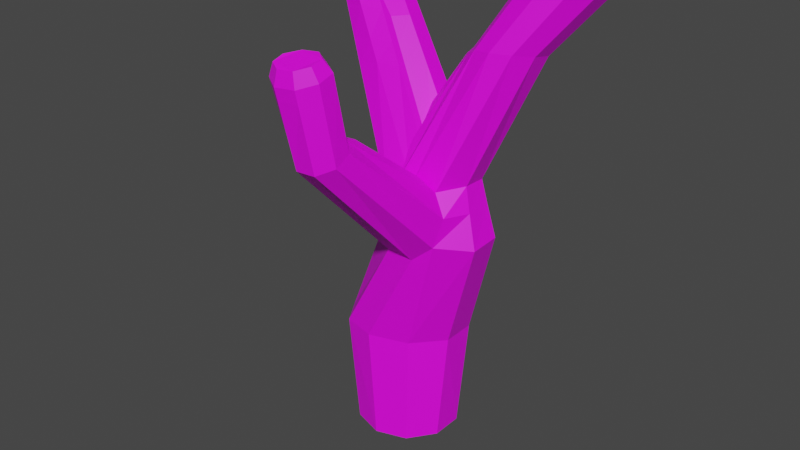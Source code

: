 # Source: Baum09Schnee.blend  (saved by Blender 3.6.11; exported with 4.5.12 LTS)
import bpy
from mathutils import Matrix  # noqa: F401  (used for matrix-valued properties, if any)

bpy.ops.wm.read_factory_settings(use_empty=True)
scene = bpy.context.scene
scene.name = 'Scene'

# ---- collections
col_collection = bpy.data.collections.new('Collection'); scene.collection.children.link(col_collection)

# ---- images (referenced by path relative to the original .blend; pixels are not part of the script)
import os
ASSET_DIR = os.environ.get("B2B_ASSET_DIR", "")  # directory of the original .blend (textures are referenced by path, not embedded)
HERE = os.path.dirname(os.path.abspath(__file__))  # packed textures are extracted next to this script under _unpacked/

def load_image(name, relpath, width, height, colorspace="sRGB"):
    """Load a texture the original file referenced (path relative to the .blend, or extracted next to this script)."""
    p = next((c for c in (os.path.join(HERE, relpath), os.path.join(ASSET_DIR, relpath)) if relpath and os.path.exists(c)), "")
    if p:
        img = bpy.data.images.load(p, check_existing=True)
        img.name = name
    else:  # same state as the original file: an image datablock whose file is absent (Cycles renders it pink)
        img = bpy.data.images.new(name, width, height)
        img.source = "FILE"
        img.filepath = "//" + (relpath or name)
    img.colorspace_settings.name = colorspace
    return img
img_new_color_atlas_psd = load_image('new_color_atlas.psd', 'new_color_atlas.psd', 1024, 1024, 'sRGB')

# ---- materials (node trees are filled in below, after node groups)
mat_material = bpy.data.materials.new('Material')
mat_material.use_transparent_shadow = False

# ---- material node trees
mat_material.use_nodes = True; mat_material.node_tree.nodes.clear()
_N = mat_material.node_tree.nodes; _L = mat_material.node_tree.links
n0 = _N.new('ShaderNodeBsdfPrincipled'); n0.name = 'Principled BSDF'; n0.location = (188, 291)
n0.distribution = 'GGX'
n0.subsurface_method = 'RANDOM_WALK_SKIN'
n0.inputs[3].default_value = 1.45
n0.inputs[27].default_value = (0.0, 0.0, 0.0, 1.0)
n0.inputs[28].default_value = 1.0
n1 = _N.new('ShaderNodeOutputMaterial'); n1.name = 'Material Output'; n1.location = (478, 291)
n2 = _N.new('ShaderNodeTexImage'); n2.name = 'Image Texture'; n2.location = (-207, 259)
n2.image = img_new_color_atlas_psd
_L.new(n0.outputs[0], n1.inputs[0])
_L.new(n2.outputs[0], n0.inputs[0])
n1.is_active_output = True

# ---- world
world_world = bpy.data.worlds.new('World'); scene.world = world_world
world_world.use_nodes = True; world_world.node_tree.nodes.clear()
_N = world_world.node_tree.nodes; _L = world_world.node_tree.links
n0 = _N.new('ShaderNodeOutputWorld'); n0.name = 'World Output'; n0.location = (300, 300)
n1 = _N.new('ShaderNodeBackground'); n1.name = 'Background'; n1.location = (10, 300)
n1.inputs[0].default_value = (0.05088, 0.05088, 0.05088, 1.0)
_L.new(n1.outputs[0], n0.inputs[0])
n0.is_active_output = True
world_world.color = (0.05088, 0.05088, 0.05088)
world_world.use_sun_shadow = False
world_world.sun_shadow_jitter_overblur = 0.0

# ---- meshes
me_cylinder = bpy.data.meshes.new('Cylinder')
me_cylinder.from_pydata([(1.764, -0.2151, 6.811), (2.126, -0.09508, 6.812), (1.819, 0.9241, 6.614), (1.447, 0.7963, 6.617), (1.216, 0.5018, 6.65), (1.208, 0.1534, 6.704), (1.418, -0.1194, 6.766), (2.369, 0.1989, 6.767), (2.395, 0.5548, 6.7), (2.185, 0.8328, 6.642), (-1.451, 0.1958, 7.373), (-1.852, 0.3114, 7.363), (-1.906, 1.264, 7.32), (-2.108, 0.6013, 7.35), (-2.133, 0.9628, 7.335), (-1.509, 1.356, 7.331), (-0.8338, 0.5883, 7.364), (-1.056, 0.3004, 7.372), (-1.109, 1.235, 7.344), (-0.8551, 0.9465, 7.354), (1.008, 0.683, 4.211), (1.341, 0.3313, 4.312), (1.357, -0.1412, 4.338), (0.08596, -0.7285, 3.941), (-0.2148, -0.2551, 4.109), (-0.2714, 0.2502, 4.088), (-0.01769, 0.6572, 4.082), (0.4764, 0.8111, 4.121), (1.035, -0.5922, 4.287), (0.5227, -0.6123, 4.28), (1.252, 0.7984, 3.216), (1.714, 0.2684, 3.307), (1.727, -0.3567, 3.284), (1.215, -0.8747, 3.39), (0.807, -0.943, 3.047), (0.2658, -0.9197, 3.07), (-0.4015, -0.2997, 3.035), (-0.5452, 0.4068, 3.02), (-0.8052, 0.9917, 1.011), (-0.5878, 0.809, -1.0), (-1.151, 0.3905, 1.037), (-0.9511, 0.309, -1.0), (-1.188, -0.261, 1.067), (-0.9517, -0.3089, -0.9998), (-0.8755, -0.7563, 1.087), (-0.5933, -0.8081, -0.9984), (-0.2204, -0.9352, 1.092), (-0.003384, -0.9994, -0.999), (0.5359, -0.6979, 1.09), (0.5878, -0.809, -1.0), (1.029, -0.1273, 1.084), (0.9511, -0.309, -1.0), (0.9951, 0.5705, 1.059), (0.9511, 0.309, -1.0), (0.4686, 1.142, 1.021), (0.5878, 0.809, -1.0), (-0.2199, 1.302, 1.001), (0.0, 1.0, -1.0), (-0.2456, 0.9598, 3.03), (0.4643, 1.094, 3.099), (2.748, 0.4924, 8.322), (3.035, 0.5872, 8.263), (2.72, 1.343, 8.048), (2.42, 1.246, 8.072), (2.22, 1.023, 8.096), (2.204, 0.7601, 8.143), (2.415, 0.5588, 8.245), (3.171, 0.8083, 8.106), (3.156, 1.071, 8.004), (3.001, 1.276, 8.011), (-0.3946, 0.3137, 3.616), (1.511, -0.2398, 3.902), (-0.1156, 0.7719, 3.621), (1.101, 0.724, 3.788), (0.4646, 0.9135, 3.676), (1.313, -0.7154, 3.92), (1.493, 0.3015, 3.895), (-0.2984, -0.2755, 3.632), (-0.01884, -0.8357, 3.449), (0.6465, -3.092, 5.347), (0.8909, -2.863, 5.464), (0.8774, -2.551, 5.613), (0.0005175, -2.894, 5.431), (-0.008698, -2.581, 5.569), (0.2512, -2.351, 5.676), (0.6166, -2.339, 5.698), (0.2768, -3.106, 5.336), (0.4742, -3.284, 7.043), (0.6739, -3.097, 7.11), (0.6803, -2.869, 7.174), (0.02282, -3.242, 7.086), (0.05879, -3.056, 7.166), (0.2562, -2.846, 7.215), (0.5045, -2.755, 7.212), (0.1963, -3.333, 7.03), (0.0, 0.0, -1.0), (0.7192, -0.5181, -0.4382), (-0.3479, -0.8383, -0.4258), (-0.926, 0.005436, -0.4378), (-0.2777, 0.8525, -0.4475), (0.7322, 0.5345, -0.4443), (0.1548, -0.794, 0.5195), (-0.9363, -0.4891, 0.5108), (-0.8355, 0.5853, 0.4646), (0.1954, 1.042, 0.4516), (0.9528, 0.1403, 0.4993), (-0.2765, 0.2559, 1.075), (0.992, -0.5021, 4.559), (-0.8512, 0.316, 7.206), (-0.6591, 0.5646, 7.199), (1.271, -0.1126, 4.603), (1.256, 0.2956, 4.58), (-0.6775, 0.874, 7.19), (-0.09121, 0.5618, 4.435), (-0.2512, -0.1786, 4.457), (-0.007089, -0.5628, 4.321), (1.183, 0.01899, 6.607), (1.049, 0.1939, 6.568), (1.202, 0.6062, 6.512), (-0.2971, 0.2315, 4.441), (1.054, 0.4173, 6.532), (0.059, -2.175, 5.488), (0.5009, -2.004, 5.579), (0.2427, -2.013, 5.564), (0.7963, -0.7696, 4.582), (0.4345, -0.7838, 4.577), (0.1259, -0.8659, 4.338), (0.1632, -3.376, 6.753), (0.5316, -3.318, 6.77), (0.7933, -3.072, 6.863), (0.7986, -2.769, 6.957), (-0.07359, -3.242, 6.831), (0.2485, -2.704, 7.0), (0.5409, -2.612, 7.0), (-0.03427, -2.986, 6.942), (0.5497, -3.282, 6.546), (0.8086, -3.039, 6.643), (-0.06193, -3.187, 6.611), (0.5485, -2.575, 6.819), (-0.03025, -2.922, 6.726), (0.181, -3.333, 6.53), (0.811, -2.735, 6.746), (0.2519, -2.654, 6.816), (3.256, 0.7013, 7.947), (3.058, 0.3901, 8.154), (2.196, 0.3512, 8.127), (1.905, 0.6351, 7.989), (2.625, 1.455, 7.859), (3.02, 1.361, 7.815), (3.239, 1.072, 7.811), (2.656, 0.2571, 8.23), (1.927, 1.006, 7.924), (2.205, 1.319, 7.891), (3.132, 0.6307, 7.782), (2.087, 0.285, 7.936), (2.512, 1.381, 7.684), (1.827, 0.9349, 7.745), (2.927, 0.3219, 7.965), (1.807, 0.5674, 7.809), (2.903, 1.287, 7.65), (3.12, 0.9991, 7.655), (2.531, 0.1907, 8.031), (2.099, 1.246, 7.712), (-0.2259, 0.7702, 6.482), (-1.565, 0.3558, 6.421), (-1.599, 0.7586, 6.405), (-0.5027, 1.077, 6.446), (-1.297, 0.01337, 6.382), (-0.8853, -0.03582, 6.486), (-0.9403, 1.2, 6.411), (-0.4571, 0.04461, 6.488), (-1.365, 1.09, 6.392), (-0.2963, 0.04793, 6.46), (-0.07933, 0.3369, 6.468), (-0.09657, 0.6746, 6.455), (-0.1631, 0.7526, 6.395), (-0.2493, 1.011, 6.071), (-1.065, -0.1111, 5.973), (-0.2068, -0.06224, 6.119), (-1.139, 1.018, 6.005), (-0.08012, -0.04435, 6.141), (0.1304, 0.611, 6.14), (-1.339, 0.2533, 6.033), (-1.376, 0.6733, 6.016), (-0.6491, -0.1325, 6.116), (-0.7026, 1.134, 6.027), (0.1472, 0.2615, 6.155), (-1.864, 0.4911, 6.933), (-1.893, 0.8712, 6.917), (-1.197, 0.0918, 6.975), (-1.254, 1.286, 6.918), (-0.3782, 0.4364, 6.881), (-0.5727, 0.8673, 6.962), (-0.837, 1.164, 6.941), (-1.603, 0.1776, 6.923), (-0.7873, 0.1856, 6.975), (-1.663, 1.186, 6.904), (-0.5814, 0.1697, 6.881), (-0.3961, 0.7585, 6.87), (-1.469, 0.4951, 7.534), (-1.273, 0.5469, 7.533), (-1.667, 0.5523, 7.529), (-1.498, 1.069, 7.513), (-1.694, 1.024, 7.508), (-1.806, 0.8748, 7.515), (-1.794, 0.6958, 7.523), (-1.174, 0.8667, 7.524), (-1.3, 1.01, 7.519), (-1.163, 0.6894, 7.53)], [], [(27, 2, 9, 20), (192, 193, 18, 19), (16, 17, 108, 109), (75, 71, 22, 28), (190, 196, 12, 15), (189, 195, 17, 10), (26, 25, 119, 113), (194, 189, 10, 11), (42, 44, 35, 36), (77, 78, 23, 24), (39, 57, 55, 53, 51, 49, 47, 45, 43, 41), (26, 3, 2, 27), (21, 8, 7, 22), (20, 9, 8, 21), (5, 4, 120, 117), (28, 1, 0, 29), (29, 0, 6, 23), (22, 7, 1, 28), (24, 23, 115, 114), (196, 188, 14, 12), (48, 50, 32, 33), (41, 40, 38, 39), (70, 77, 24, 25), (43, 42, 40, 41), (50, 52, 31, 32), (45, 44, 42, 43), (73, 74, 27, 20), (47, 46, 44, 45), (71, 76, 21, 22), (44, 46, 34, 35), (52, 54, 30, 31), (49, 48, 46, 47), (74, 72, 26, 27), (39, 38, 56, 57), (56, 38, 58, 59), (35, 34, 79, 86), (46, 48, 33, 34), (51, 50, 48, 49), (53, 52, 50, 51), (40, 42, 36, 37), (55, 54, 52, 53), (76, 73, 20, 21), (192, 19, 112, 198), (188, 187, 13, 14), (72, 70, 25, 26), (187, 194, 11, 13), (38, 40, 37, 58), (33, 75, 81, 80), (54, 56, 59, 30), (57, 56, 54, 55), (143, 67, 61, 144), (145, 66, 65, 146), (147, 62, 69, 148), (148, 69, 68, 149), (144, 61, 60, 150), (151, 64, 63, 152), (149, 68, 67, 143), (150, 60, 66, 145), (146, 65, 64, 151), (152, 63, 62, 147), (84, 85, 122, 123), (58, 37, 70, 72), (31, 30, 73, 76), (75, 28, 85, 81), (59, 58, 72, 74), (32, 31, 76, 71), (30, 59, 74, 73), (37, 36, 77, 70), (36, 35, 78, 77), (33, 32, 71, 75), (22, 21, 20, 27, 26, 25, 24, 23, 29, 28), (133, 132, 92, 93), (131, 127, 94, 90), (128, 129, 88, 87), (129, 130, 89, 88), (23, 78, 82, 83), (78, 35, 86, 82), (34, 33, 80, 79), (29, 23, 126, 125), (134, 131, 90, 91), (130, 133, 93, 89), (127, 128, 87, 94), (132, 134, 91, 92), (95, 96, 97), (96, 95, 100), (95, 97, 98), (95, 98, 99), (95, 99, 100), (96, 100, 105), (97, 96, 101), (98, 97, 102), (99, 98, 103), (100, 99, 104), (96, 105, 101), (97, 101, 102), (98, 102, 103), (99, 103, 104), (100, 104, 105), (101, 105, 106), (102, 101, 106), (103, 102, 106), (104, 103, 106), (105, 104, 106), (10, 17, 200, 199), (22, 21, 111, 110), (61, 67, 68, 69, 62, 63, 64, 65, 66, 60), (178, 28, 107, 180), (88, 89, 93, 92, 91, 90, 94, 87), (28, 22, 110, 107), (124, 125, 123, 122), (125, 126, 121, 123), (83, 84, 123, 121), (28, 29, 125, 124), (23, 83, 121, 126), (85, 28, 124, 122), (119, 120, 118, 113), (115, 116, 117, 114), (114, 117, 120, 119), (6, 5, 117, 116), (3, 26, 113, 118), (25, 24, 114, 119), (23, 6, 116, 115), (4, 3, 118, 120), (19, 16, 109, 112), (197, 191, 109, 108), (191, 198, 112, 109), (142, 139, 134, 132), (140, 135, 128, 127), (141, 138, 133, 130), (139, 137, 131, 134), (136, 141, 130, 129), (135, 136, 129, 128), (137, 140, 127, 131), (85, 84, 142, 138), (82, 86, 140, 137), (79, 80, 136, 135), (80, 81, 141, 136), (83, 82, 137, 139), (81, 85, 138, 141), (86, 79, 135, 140), (84, 83, 139, 142), (142, 132, 133, 138), (158, 146, 151, 156), (161, 150, 145, 154), (160, 149, 143, 153), (156, 151, 152, 162), (157, 144, 150, 161), (159, 148, 149, 160), (155, 147, 148, 159), (154, 145, 146, 158), (153, 143, 144, 157), (7, 153, 157, 1), (6, 154, 158, 5), (2, 155, 159, 9), (9, 159, 160, 8), (1, 157, 161, 0), (4, 156, 162, 3), (8, 160, 153, 7), (0, 161, 154, 6), (5, 158, 156, 4), (3, 162, 155, 2), (186, 181, 174, 173), (180, 186, 173, 172), (195, 170, 172, 197), (182, 177, 167, 164), (183, 182, 164, 165), (175, 163, 174, 181), (176, 185, 169, 166), (179, 183, 165, 171), (177, 184, 168, 167), (185, 179, 171, 169), (175, 176, 166, 163), (21, 20, 176, 175), (27, 26, 179, 185), (29, 28, 178, 184), (23, 29, 184, 177), (26, 25, 183, 179), (20, 27, 185, 176), (21, 175, 181, 111), (25, 24, 182, 183), (24, 23, 177, 182), (107, 110, 186, 180), (110, 111, 181, 186), (170, 178, 180, 172), (17, 195, 197, 108), (173, 174, 198, 191), (172, 173, 191, 197), (164, 167, 194, 187), (165, 164, 187, 188), (163, 192, 198, 174), (166, 169, 190, 193), (171, 165, 188, 196), (167, 168, 189, 194), (168, 170, 195, 189), (169, 171, 196, 190), (163, 166, 193, 192), (199, 200, 208, 206, 207, 202, 203, 204, 205, 201), (16, 19, 206, 208), (19, 18, 207, 206), (13, 11, 201, 205), (11, 10, 199, 201), (18, 15, 202, 207), (12, 14, 204, 203), (14, 13, 205, 204), (15, 12, 203, 202), (17, 16, 208, 200), (190, 15, 18, 193), (162, 152, 147, 155), (184, 178, 170, 168)])
_uv = me_cylinder.uv_layers.new(name='UVMap')
_uv.uv.foreach_set('vector', [0.965, 0.683, 0.963, 0.683, 0.964, 0.683, 0.9664, 0.683, 0.963, 0.683, 0.9626, 0.683, 0.9619, 0.683, 0.963, 0.683, 0.9468, 0.4436, 0.9458, 0.4436, 0.9458, 0.4436, 0.9468, 0.4436, 0.9609, 0.683, 0.9599, 0.683, 0.9591, 0.683, 0.9609, 0.683, 0.962, 0.683, 0.959, 0.683, 0.9589, 0.683, 0.9599, 0.683, 0.958, 0.683, 0.958, 0.683, 0.9579, 0.683, 0.9589, 0.683, 0.9397, 0.4436, 0.9393, 0.4436, 0.9393, 0.4436, 0.9397, 0.4436, 0.9571, 0.683, 0.958, 0.683, 0.9569, 0.683, 0.9579, 0.683, 0.9569, 0.683, 0.9559, 0.683, 0.9559, 0.683, 0.9569, 0.683, 0.9569, 0.683, 0.9559, 0.683, 0.9552, 0.683, 0.9565, 0.683, 0.9578, 0.6887, 0.9564, 0.6882, 0.9549, 0.6887, 0.9541, 0.6899, 0.9541, 0.6914, 0.9549, 0.6926, 0.9564, 0.6931, 0.9578, 0.6926, 0.9587, 0.6914, 0.9587, 0.6899, 0.9599, 0.683, 0.9589, 0.683, 0.9599, 0.683, 0.9617, 0.683, 0.9609, 0.683, 0.9609, 0.683, 0.9619, 0.683, 0.9621, 0.683, 0.9619, 0.683, 0.9619, 0.683, 0.963, 0.683, 0.9635, 0.683, 0.9397, 0.4436, 0.9407, 0.4436, 0.9407, 0.4436, 0.9397, 0.4436, 0.9561, 0.683, 0.9579, 0.683, 0.9589, 0.683, 0.9579, 0.683, 0.9554, 0.683, 0.9569, 0.683, 0.9579, 0.683, 0.957, 0.683, 0.9591, 0.683, 0.9599, 0.683, 0.9609, 0.683, 0.9609, 0.683, 0.9413, 0.4436, 0.9401, 0.4436, 0.9401, 0.4436, 0.9413, 0.4436, 0.9548, 0.683, 0.9549, 0.683, 0.9538, 0.683, 0.9548, 0.683, 0.9609, 0.683, 0.9599, 0.683, 0.9599, 0.683, 0.9609, 0.683, 0.9538, 0.6881, 0.9538, 0.683, 0.9548, 0.683, 0.9548, 0.6881, 0.9559, 0.683, 0.9548, 0.683, 0.9548, 0.683, 0.956, 0.683, 0.9548, 0.6881, 0.9548, 0.683, 0.9559, 0.683, 0.9559, 0.6881, 0.9619, 0.683, 0.9609, 0.683, 0.9609, 0.683, 0.9619, 0.683, 0.9559, 0.6881, 0.9559, 0.683, 0.9569, 0.683, 0.9569, 0.6881, 0.964, 0.683, 0.963, 0.683, 0.963, 0.683, 0.964, 0.683, 0.9569, 0.6881, 0.9569, 0.683, 0.9579, 0.683, 0.9579, 0.6881, 0.9619, 0.683, 0.9609, 0.683, 0.9609, 0.683, 0.9619, 0.683, 0.9579, 0.683, 0.9569, 0.683, 0.9569, 0.683, 0.9579, 0.683, 0.963, 0.683, 0.9619, 0.683, 0.9619, 0.683, 0.963, 0.683, 0.9579, 0.6881, 0.9579, 0.683, 0.9589, 0.683, 0.9589, 0.6881, 0.9599, 0.683, 0.9589, 0.683, 0.9599, 0.683, 0.9617, 0.683, 0.9589, 0.6881, 0.9589, 0.683, 0.9599, 0.683, 0.9599, 0.6881, 0.9599, 0.683, 0.9589, 0.683, 0.9589, 0.683, 0.9599, 0.683, 0.9579, 0.683, 0.9569, 0.683, 0.9569, 0.683, 0.9579, 0.683, 0.9589, 0.683, 0.9579, 0.683, 0.9579, 0.683, 0.9589, 0.683, 0.9599, 0.6881, 0.9599, 0.683, 0.9609, 0.683, 0.9609, 0.6881, 0.9609, 0.6881, 0.9609, 0.683, 0.9619, 0.683, 0.9619, 0.6881, 0.9559, 0.683, 0.9548, 0.683, 0.9548, 0.683, 0.9559, 0.683, 0.9619, 0.6881, 0.9619, 0.683, 0.963, 0.683, 0.963, 0.6881, 0.963, 0.683, 0.9619, 0.683, 0.9619, 0.683, 0.9635, 0.683, 0.9479, 0.4436, 0.9478, 0.4436, 0.9478, 0.4436, 0.9466, 0.4436, 0.9549, 0.683, 0.9562, 0.683, 0.9548, 0.683, 0.9559, 0.683, 0.9548, 0.683, 0.9538, 0.683, 0.9544, 0.683, 0.9548, 0.683, 0.9562, 0.683, 0.9571, 0.683, 0.9559, 0.683, 0.9569, 0.683, 0.9548, 0.683, 0.9538, 0.683, 0.9538, 0.683, 0.9548, 0.683, 0.9609, 0.683, 0.9609, 0.683, 0.9609, 0.683, 0.9609, 0.683, 0.964, 0.683, 0.963, 0.683, 0.963, 0.683, 0.964, 0.683, 0.963, 0.6881, 0.963, 0.683, 0.964, 0.683, 0.964, 0.6881, 0.9457, 0.4436, 0.9457, 0.4436, 0.9442, 0.4436, 0.944, 0.4436, 0.9414, 0.4436, 0.9418, 0.4436, 0.9407, 0.4436, 0.9407, 0.4436, 0.9459, 0.4436, 0.9462, 0.4436, 0.9479, 0.4436, 0.948, 0.4436, 0.948, 0.4436, 0.9479, 0.4436, 0.9468, 0.4436, 0.9468, 0.4436, 0.944, 0.4436, 0.9442, 0.4436, 0.9427, 0.4436, 0.9424, 0.4436, 0.94, 0.4436, 0.9398, 0.4436, 0.9397, 0.4436, 0.9397, 0.4436, 0.9468, 0.4436, 0.9468, 0.4436, 0.9457, 0.4436, 0.9457, 0.4436, 0.9424, 0.4436, 0.9427, 0.4436, 0.9418, 0.4436, 0.9414, 0.4436, 0.9407, 0.4436, 0.9407, 0.4436, 0.9398, 0.4436, 0.94, 0.4436, 0.9438, 0.4436, 0.9438, 0.4436, 0.9462, 0.4436, 0.9459, 0.4436, 0.9428, 0.4436, 0.9436, 0.4436, 0.9436, 0.4436, 0.9428, 0.4436, 0.9548, 0.683, 0.9538, 0.683, 0.9538, 0.683, 0.9548, 0.683, 0.963, 0.683, 0.9619, 0.683, 0.9619, 0.683, 0.963, 0.683, 0.9609, 0.683, 0.9609, 0.683, 0.9609, 0.683, 0.9609, 0.683, 0.9599, 0.683, 0.9589, 0.683, 0.9589, 0.683, 0.9599, 0.683, 0.9619, 0.683, 0.9609, 0.683, 0.9609, 0.683, 0.9619, 0.683, 0.964, 0.683, 0.963, 0.683, 0.963, 0.683, 0.964, 0.683, 0.9559, 0.683, 0.9548, 0.683, 0.9548, 0.683, 0.9559, 0.683, 0.9569, 0.683, 0.9559, 0.683, 0.9559, 0.683, 0.9569, 0.683, 0.9609, 0.683, 0.9599, 0.683, 0.9599, 0.683, 0.9609, 0.683, 0.964, 0.6932, 0.964, 0.6932, 0.964, 0.6932, 0.964, 0.6932, 0.964, 0.6932, 0.964, 0.6932, 0.964, 0.6932, 0.964, 0.6932, 0.964, 0.6932, 0.964, 0.6932, 0.9448, 0.4436, 0.9415, 0.4436, 0.9428, 0.4436, 0.9436, 0.4436, 0.9407, 0.4436, 0.9419, 0.4436, 0.9407, 0.4436, 0.9407, 0.4436, 0.9427, 0.4436, 0.9441, 0.4436, 0.9428, 0.4436, 0.9438, 0.4436, 0.9441, 0.4436, 0.9458, 0.4436, 0.9458, 0.4436, 0.9458, 0.4436, 0.9552, 0.683, 0.9559, 0.683, 0.9559, 0.683, 0.9552, 0.683, 0.9559, 0.683, 0.9559, 0.683, 0.9559, 0.683, 0.9559, 0.683, 0.9589, 0.683, 0.9579, 0.683, 0.9579, 0.683, 0.9589, 0.683, 0.9402, 0.4436, 0.9418, 0.4436, 0.9418, 0.4436, 0.9402, 0.4436, 0.9409, 0.4436, 0.9407, 0.4436, 0.9407, 0.4436, 0.9401, 0.4436, 0.9458, 0.4436, 0.9448, 0.4436, 0.9458, 0.4436, 0.9458, 0.4436, 0.9419, 0.4436, 0.9427, 0.4436, 0.9418, 0.4436, 0.9428, 0.4436, 0.9415, 0.4436, 0.9409, 0.4436, 0.9418, 0.4436, 0.9402, 0.4436, 0.9124, 0.8107, 0.9135, 0.8125, 0.9114, 0.8125, 0.9135, 0.8125, 0.9145, 0.8107, 0.9155, 0.8125, 0.9207, 0.8107, 0.9217, 0.8125, 0.9196, 0.8125, 0.9186, 0.8107, 0.9196, 0.8125, 0.9176, 0.8125, 0.9166, 0.8107, 0.9176, 0.8125, 0.9155, 0.8125, 0.9135, 0.8125, 0.9155, 0.8125, 0.9145, 0.8143, 0.9114, 0.8125, 0.9135, 0.8125, 0.9124, 0.8143, 0.9196, 0.8125, 0.9217, 0.8125, 0.9207, 0.8143, 0.9176, 0.8125, 0.9196, 0.8125, 0.9186, 0.8143, 0.9155, 0.8125, 0.9176, 0.8125, 0.9166, 0.8143, 0.9135, 0.8125, 0.9145, 0.8143, 0.9124, 0.8143, 0.9114, 0.8125, 0.9124, 0.8143, 0.9104, 0.8143, 0.9196, 0.8125, 0.9207, 0.8143, 0.9186, 0.8143, 0.9176, 0.8125, 0.9186, 0.8143, 0.9166, 0.8143, 0.9155, 0.8125, 0.9166, 0.8143, 0.9145, 0.8143, 0.9124, 0.8143, 0.9145, 0.8143, 0.9135, 0.8161, 0.9104, 0.8143, 0.9124, 0.8143, 0.9114, 0.8161, 0.9186, 0.8143, 0.9207, 0.8143, 0.9196, 0.8161, 0.9166, 0.8143, 0.9186, 0.8143, 0.9176, 0.8161, 0.9145, 0.8143, 0.9166, 0.8143, 0.9155, 0.8161, 0.9438, 0.4436, 0.9428, 0.4436, 0.9428, 0.4436, 0.9438, 0.4436, 0.947, 0.4436, 0.9458, 0.4436, 0.9458, 0.4436, 0.947, 0.4436, 0.9442, 0.4436, 0.9457, 0.4436, 0.9468, 0.4436, 0.9479, 0.4436, 0.9462, 0.4436, 0.9397, 0.4436, 0.9398, 0.4436, 0.9407, 0.4436, 0.9418, 0.4436, 0.9427, 0.4436, 0.9431, 0.4436, 0.9436, 0.4436, 0.9436, 0.4436, 0.9445, 0.4436, 0.9458, 0.4436, 0.9458, 0.4436, 0.9458, 0.4436, 0.9428, 0.4436, 0.9418, 0.4436, 0.9407, 0.4436, 0.9407, 0.4436, 0.9418, 0.4436, 0.9458, 0.4436, 0.944, 0.4436, 0.944, 0.4436, 0.9458, 0.4436, 0.9436, 0.4436, 0.9428, 0.4436, 0.9428, 0.4436, 0.9436, 0.4436, 0.9402, 0.4436, 0.9418, 0.4436, 0.9418, 0.4436, 0.9402, 0.4436, 0.9418, 0.4436, 0.9402, 0.4436, 0.9402, 0.4436, 0.9418, 0.4436, 0.9436, 0.4436, 0.9428, 0.4436, 0.9428, 0.4436, 0.9436, 0.4436, 0.9401, 0.4436, 0.9401, 0.4436, 0.9401, 0.4436, 0.9401, 0.4436, 0.9458, 0.4436, 0.9458, 0.4436, 0.9458, 0.4436, 0.9458, 0.4436, 0.9393, 0.4436, 0.9387, 0.4436, 0.9397, 0.4436, 0.9415, 0.4436, 0.9401, 0.4436, 0.9407, 0.4436, 0.9418, 0.4436, 0.9413, 0.4436, 0.9397, 0.4436, 0.9397, 0.4436, 0.9407, 0.4436, 0.9409, 0.4436, 0.9407, 0.4436, 0.9418, 0.4436, 0.9418, 0.4436, 0.9407, 0.4436, 0.9438, 0.4436, 0.9448, 0.4436, 0.9448, 0.4436, 0.9438, 0.4436, 0.9409, 0.4436, 0.9397, 0.4436, 0.9397, 0.4436, 0.9409, 0.4436, 0.9418, 0.4436, 0.9428, 0.4436, 0.9428, 0.4436, 0.9418, 0.4436, 0.9387, 0.4436, 0.9397, 0.4436, 0.9397, 0.4436, 0.9387, 0.4436, 0.9478, 0.4436, 0.9468, 0.4436, 0.9468, 0.4436, 0.9478, 0.4436, 0.9448, 0.4436, 0.9457, 0.4436, 0.9448, 0.4436, 0.9458, 0.4436, 0.9457, 0.4436, 0.9466, 0.4436, 0.9458, 0.4436, 0.9468, 0.4436, 0.9566, 0.683, 0.956, 0.683, 0.956, 0.683, 0.9566, 0.683, 0.957, 0.683, 0.9579, 0.683, 0.9579, 0.683, 0.957, 0.683, 0.9609, 0.683, 0.9599, 0.683, 0.9599, 0.683, 0.9609, 0.683, 0.956, 0.683, 0.9559, 0.683, 0.9559, 0.683, 0.956, 0.683, 0.9592, 0.683, 0.9609, 0.683, 0.9609, 0.683, 0.9592, 0.683, 0.9579, 0.683, 0.9592, 0.683, 0.9592, 0.683, 0.9579, 0.683, 0.9559, 0.683, 0.957, 0.683, 0.957, 0.683, 0.9559, 0.683, 0.9587, 0.683, 0.9579, 0.683, 0.9566, 0.683, 0.9599, 0.683, 0.9559, 0.683, 0.9559, 0.683, 0.957, 0.683, 0.9559, 0.683, 0.9589, 0.683, 0.9579, 0.683, 0.9592, 0.683, 0.9579, 0.683, 0.9609, 0.683, 0.9609, 0.683, 0.9609, 0.683, 0.9592, 0.683, 0.9552, 0.683, 0.9559, 0.683, 0.9559, 0.683, 0.956, 0.683, 0.9609, 0.683, 0.9609, 0.683, 0.9599, 0.683, 0.9609, 0.683, 0.9579, 0.683, 0.9569, 0.683, 0.9579, 0.683, 0.957, 0.683, 0.9554, 0.683, 0.957, 0.683, 0.956, 0.683, 0.9566, 0.683, 0.9568, 0.7163, 0.9553, 0.6926, 0.9572, 0.7163, 0.9572, 0.7163, 0.9558, 0.683, 0.9558, 0.683, 0.9551, 0.683, 0.9551, 0.683, 0.9575, 0.683, 0.9575, 0.683, 0.9565, 0.683, 0.9566, 0.683, 0.9619, 0.683, 0.9619, 0.683, 0.9608, 0.683, 0.9608, 0.683, 0.9551, 0.683, 0.9551, 0.683, 0.9548, 0.683, 0.9548, 0.683, 0.9591, 0.683, 0.9591, 0.683, 0.9575, 0.683, 0.9575, 0.683, 0.9631, 0.683, 0.9631, 0.683, 0.9619, 0.683, 0.9619, 0.683, 0.961, 0.683, 0.961, 0.683, 0.9631, 0.683, 0.9631, 0.683, 0.9566, 0.683, 0.9565, 0.683, 0.9558, 0.683, 0.9558, 0.683, 0.9608, 0.683, 0.9608, 0.683, 0.9591, 0.683, 0.9591, 0.683, 0.9599, 0.683, 0.9608, 0.683, 0.9591, 0.683, 0.9609, 0.683, 0.9559, 0.683, 0.9566, 0.683, 0.9558, 0.683, 0.9569, 0.683, 0.963, 0.683, 0.961, 0.683, 0.9631, 0.683, 0.964, 0.683, 0.9619, 0.683, 0.9631, 0.683, 0.9619, 0.683, 0.963, 0.683, 0.9579, 0.683, 0.9591, 0.683, 0.9575, 0.683, 0.9589, 0.683, 0.9538, 0.683, 0.9551, 0.683, 0.9548, 0.683, 0.9548, 0.683, 0.9609, 0.683, 0.9619, 0.683, 0.9608, 0.683, 0.9619, 0.683, 0.9569, 0.683, 0.9575, 0.683, 0.9566, 0.683, 0.9579, 0.683, 0.9548, 0.683, 0.9558, 0.683, 0.9551, 0.683, 0.9559, 0.683, 0.9589, 0.683, 0.9589, 0.683, 0.961, 0.683, 0.9599, 0.683, 0.9455, 0.4436, 0.9469, 0.4436, 0.9469, 0.4436, 0.9456, 0.4436, 0.9445, 0.4436, 0.9455, 0.4436, 0.9456, 0.4436, 0.9444, 0.4436, 0.9429, 0.4436, 0.943, 0.4436, 0.9444, 0.4436, 0.9448, 0.4436, 0.9565, 0.683, 0.9568, 0.683, 0.9569, 0.683, 0.9564, 0.683, 0.9551, 0.683, 0.9565, 0.683, 0.9564, 0.683, 0.955, 0.683, 0.948, 0.4436, 0.948, 0.4436, 0.9469, 0.4436, 0.9469, 0.4436, 0.9627, 0.683, 0.9621, 0.683, 0.9621, 0.683, 0.9627, 0.683, 0.9548, 0.683, 0.9551, 0.683, 0.955, 0.683, 0.9548, 0.683, 0.9568, 0.683, 0.9576, 0.683, 0.9577, 0.683, 0.9569, 0.683, 0.9621, 0.683, 0.9593, 0.683, 0.9592, 0.683, 0.9621, 0.683, 0.9631, 0.683, 0.9627, 0.683, 0.9627, 0.683, 0.9631, 0.683, 0.9433, 0.4411, 0.9418, 0.4411, 0.9425, 0.4411, 0.9431, 0.4411, 0.9617, 0.683, 0.9599, 0.683, 0.9593, 0.683, 0.9621, 0.683, 0.9579, 0.683, 0.9587, 0.683, 0.9582, 0.683, 0.9576, 0.683, 0.957, 0.683, 0.9554, 0.683, 0.9576, 0.683, 0.9568, 0.683, 0.9548, 0.683, 0.9544, 0.683, 0.9551, 0.683, 0.9548, 0.683, 0.964, 0.683, 0.963, 0.683, 0.9621, 0.683, 0.9627, 0.683, 0.9484, 0.4436, 0.948, 0.4436, 0.9469, 0.4436, 0.9484, 0.4436, 0.9565, 0.683, 0.9551, 0.683, 0.9565, 0.683, 0.9551, 0.683, 0.9583, 0.683, 0.9552, 0.683, 0.9568, 0.683, 0.9565, 0.683, 0.9458, 0.4436, 0.944, 0.4436, 0.9455, 0.4436, 0.9445, 0.4436, 0.9464, 0.4436, 0.9458, 0.4436, 0.9469, 0.4436, 0.9455, 0.4436, 0.943, 0.4436, 0.9431, 0.4436, 0.9445, 0.4436, 0.9444, 0.4436, 0.9428, 0.4436, 0.9429, 0.4436, 0.9448, 0.4436, 0.9428, 0.4436, 0.9456, 0.4436, 0.9469, 0.4436, 0.9466, 0.4436, 0.9457, 0.4436, 0.9444, 0.4436, 0.9456, 0.4436, 0.9457, 0.4436, 0.9448, 0.4436, 0.9564, 0.683, 0.9569, 0.683, 0.9571, 0.683, 0.9562, 0.683, 0.955, 0.683, 0.9564, 0.683, 0.9562, 0.683, 0.9549, 0.683, 0.948, 0.4436, 0.9479, 0.4436, 0.9466, 0.4436, 0.9469, 0.4436, 0.9627, 0.683, 0.9621, 0.683, 0.962, 0.683, 0.9626, 0.683, 0.9548, 0.683, 0.955, 0.683, 0.9549, 0.683, 0.9548, 0.683, 0.9569, 0.683, 0.9577, 0.683, 0.958, 0.683, 0.9571, 0.683, 0.9577, 0.683, 0.9581, 0.683, 0.958, 0.683, 0.958, 0.683, 0.9621, 0.683, 0.9592, 0.683, 0.959, 0.683, 0.962, 0.683, 0.9631, 0.683, 0.9627, 0.683, 0.9626, 0.683, 0.963, 0.683, 0.9418, 0.4436, 0.9458, 0.4436, 0.9468, 0.4436, 0.9478, 0.4436, 0.9489, 0.4436, 0.9448, 0.4436, 0.9397, 0.4436, 0.9407, 0.4436, 0.9418, 0.4436, 0.9428, 0.4436, 0.9468, 0.4436, 0.9478, 0.4436, 0.9478, 0.4436, 0.9468, 0.4436, 0.9478, 0.4436, 0.9468, 0.4436, 0.9468, 0.4436, 0.9478, 0.4436, 0.9418, 0.4436, 0.9407, 0.4436, 0.9407, 0.4436, 0.9418, 0.4436, 0.9428, 0.4436, 0.9418, 0.4436, 0.9418, 0.4436, 0.9428, 0.4436, 0.9489, 0.4436, 0.9448, 0.4436, 0.9448, 0.4436, 0.9489, 0.4436, 0.9397, 0.4436, 0.9387, 0.4436, 0.9387, 0.4436, 0.9397, 0.4436, 0.9407, 0.4436, 0.9397, 0.4436, 0.9397, 0.4436, 0.9407, 0.4436, 0.9448, 0.4436, 0.9438, 0.4436, 0.9438, 0.4436, 0.9448, 0.4436, 0.9458, 0.4436, 0.9468, 0.4436, 0.9468, 0.4436, 0.9458, 0.4436, 0.9514, 0.6953, 0.9509, 0.6884, 0.9514, 0.6953, 0.9515, 0.6953, 0.9571, 0.7163, 0.9556, 0.6926, 0.9573, 0.7163, 0.9573, 0.7163, 0.9499, 0.6851, 0.9499, 0.6851, 0.9514, 0.7087, 0.9499, 0.6851])
me_cylinder.materials.append(mat_material)
me_cylinder.update()

# ---- objects
ob_tree03 = bpy.data.objects.new('Tree03', me_cylinder)

# ---- transforms, parenting, visibility, modifiers, constraints
ob_tree03.location = (0.0, 0.0, 0.0)

# ---- collection membership
scene.collection.objects.link(ob_tree03)

# ---- scene / render settings (as saved in the file)
scene.frame_start = 1; scene.frame_end = 250; scene.frame_set(41)
scene.render.engine = 'BLENDER_EEVEE_NEXT'
scene.cycles.sampling_pattern = 'TABULATED_SOBOL'
scene.view_settings.view_transform = 'Filmic'
bpy.context.view_layer.update()

# ---- added for rendering (the .blend has no active camera and no usable light): camera, sun
cam_auto = bpy.data.cameras.new('AutoCamera')
cam_auto.lens = 50.0
cam_auto.sensor_width = 36.0
cam_auto.clip_end = 1000.0
ob_auto_camera = bpy.data.objects.new('AutoCamera', cam_auto)
scene.collection.objects.link(ob_auto_camera)
ob_auto_camera.location = (11.4808, -14.0629, 12.3961)
ob_auto_camera.rotation_euler = (1.09748, -7.21219e-08, 0.694738)
scene.camera = ob_auto_camera
light_auto_sun = bpy.data.lights.new('AutoSun', 'SUN')
light_auto_sun.energy = 3.0
light_auto_sun.angle = 0.0523599
ob_auto_sun = bpy.data.objects.new('AutoSun', light_auto_sun)
scene.collection.objects.link(ob_auto_sun)
ob_auto_sun.rotation_euler = (0.872665, 0.174533, 0.523599)
bpy.context.view_layer.update()
